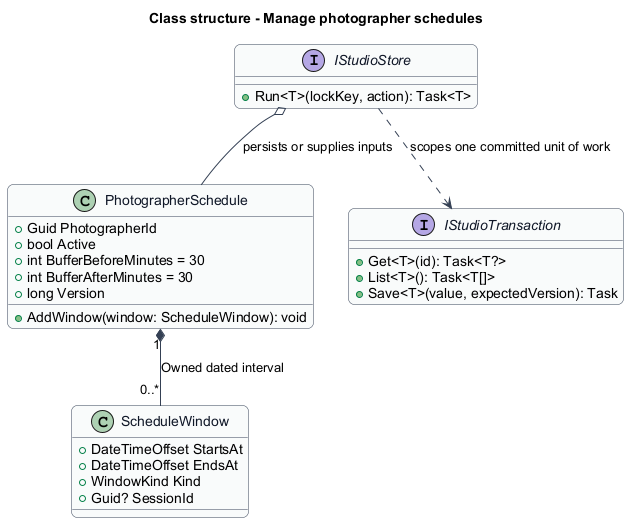

The diagram above was rendered by PlantUML. Its source (embedded in the PNG):
@startuml
skinparam backgroundColor #FFFFFF
skinparam shadowing false
skinparam roundcorner 12
skinparam defaultFontName Arial
skinparam ArrowColor #344054
skinparam rectangle {
  BorderColor #344054
  FontColor #101828
}
skinparam package {
  BorderColor #667085
  FontColor #101828
  BackgroundColor #F9FAFB
}
title Class structure - Manage photographer schedules
skinparam class {
 BorderColor #344054
 FontColor #101828
 BackgroundColor #F9FAFB
}
class PhotographerSchedule {
 +Guid PhotographerId
 +bool Active
 +int BufferBeforeMinutes = 30
 +int BufferAfterMinutes = 30
 +long Version
 +AddWindow(window: ScheduleWindow): void
}
class ScheduleWindow {
 +DateTimeOffset StartsAt
 +DateTimeOffset EndsAt
 +WindowKind Kind
 +Guid? SessionId
}
PhotographerSchedule "1" *-- "0..*" ScheduleWindow : Owned dated interval
interface IStudioStore {
 +Run<T>(lockKey, action): Task<T>
}
interface IStudioTransaction {
 +Get<T>(id): Task<T?>
 +List<T>(): Task<T[]>
 +Save<T>(value, expectedVersion): Task
}
IStudioStore ..> IStudioTransaction : scopes one committed unit of work
IStudioStore o-- PhotographerSchedule : persists or supplies inputs
@enduml